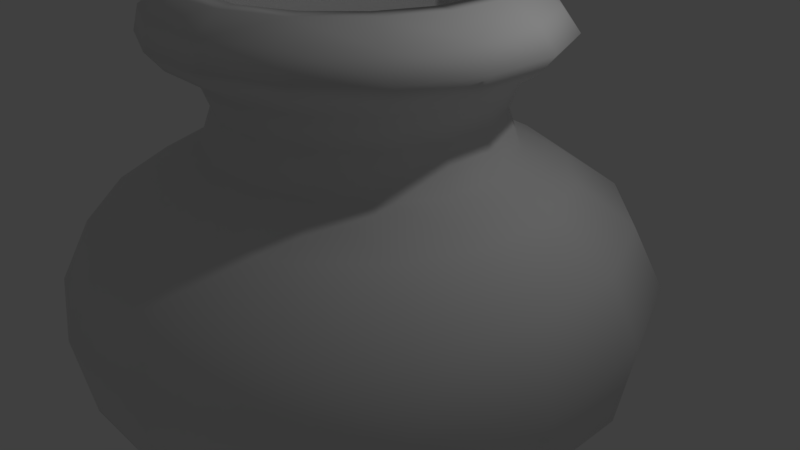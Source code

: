 # Source: VaseV1_02.blend  (saved by Blender 2.79.0; exported with 4.5.12 LTS)
import bpy
from mathutils import Matrix  # noqa: F401  (used for matrix-valued properties, if any)

bpy.ops.wm.read_factory_settings(use_empty=True)
scene = bpy.context.scene
scene.name = 'Scene'

# ---- collections
col_collection_1 = bpy.data.collections.new('Collection 1'); scene.collection.children.link(col_collection_1)

# ---- world
world_world = bpy.data.worlds.new('World'); scene.world = world_world
world_world.color = (0.05088, 0.05088, 0.05088)
world_world.use_sun_shadow = False
world_world.sun_shadow_jitter_overblur = 0.0
world_world.cycles.sampling_method = 'MANUAL'

# ---- cameras
cam_camera = bpy.data.cameras.new('Camera')
cam_camera.clip_end = 100.0
cam_camera.lens = 35.0
cam_camera.sensor_width = 32.0
cam_camera.sensor_height = 18.0
cam_camera.ortho_scale = 7.314
cam_camera.dof.focus_distance = 0.0
cam_camera.dof.aperture_fstop = 128.0

# ---- lights
light_lamp = bpy.data.lights.new('Lamp', 'POINT')
light_lamp.transmission_factor = 0.0
light_lamp.cutoff_distance = 30.0
light_lamp.energy = 100.0
light_lamp.shadow_buffer_clip_start = 1.001
light_lamp.shadow_soft_size = 0.1
light_lamp.shadow_maximum_resolution = 0.006
light_lamp.use_absolute_resolution = True

# ---- meshes
me_cylinder = bpy.data.meshes.new('Cylinder')
me_cylinder.from_pydata([(-0.1456, 0.7288, -0.5779), (-0.1843, 0.9233, -0.2899), (-0.1934, 0.9689, -0.01517), (-0.1733, 0.8679, 0.1882), (-0.1355, 0.6777, 0.3228), (-0.1013, 0.5057, 0.4125), (-0.09163, 0.4573, 0.5471), (-0.1001, 0.4999, 0.6632), (-0.12, 0.5998, 0.7291), (-0.1299, 0.6495, 0.7897), (-0.1525, 0.6171, 0.8608), (-0.4135, 0.6178, -0.5779), (-0.5237, 0.7827, -0.2899), (-0.5495, 0.8214, -0.01517), (-0.4923, 0.7358, 0.1882), (-0.3845, 0.5745, 0.3228), (-0.2871, 0.4287, 0.4125), (-0.2597, 0.3877, 0.5471), (-0.2839, 0.4238, 0.6632), (-0.3405, 0.5085, 0.7291), (-0.3686, 0.5506, 0.7897), (-0.3793, 0.5231, 0.8608), (-0.6185, 0.4128, -0.5779), (-0.7834, 0.523, -0.2899), (-0.822, 0.5488, -0.01517), (-0.7365, 0.4916, 0.1882), (-0.5752, 0.3839, 0.3228), (-0.4294, 0.2864, 0.4125), (-0.3883, 0.259, 0.5471), (-0.4245, 0.2832, 0.6632), (-0.5092, 0.3398, 0.7291), (-0.5513, 0.3679, 0.7897), (-0.5529, 0.3495, 0.8608), (-0.6185, -0.4128, -0.5779), (-0.7834, -0.523, -0.2899), (-0.822, -0.5488, -0.01517), (-0.7365, -0.4916, 0.1882), (-0.5752, -0.3839, 0.3228), (-0.4294, -0.2864, 0.4125), (-0.3883, -0.259, 0.5471), (-0.4245, -0.2832, 0.6632), (-0.5092, -0.3398, 0.7291), (-0.5513, -0.3679, 0.7897), (-0.5529, -0.3495, 0.8608), (-0.4135, -0.6178, -0.5779), (-0.5237, -0.7827, -0.2899), (-0.5495, -0.8214, -0.01517), (-0.4923, -0.7358, 0.1882), (-0.3845, -0.5745, 0.3228), (-0.2871, -0.4287, 0.4125), (-0.2597, -0.3877, 0.5471), (-0.2839, -0.4238, 0.6632), (-0.3405, -0.5085, 0.7291), (-0.3686, -0.5506, 0.7897), (-0.3793, -0.5231, 0.8608), (0.4122, -0.6178, -0.5779), (0.5223, -0.7827, -0.2899), (0.5481, -0.8214, -0.01517), (0.491, -0.7358, 0.1882), (0.3832, -0.5745, 0.3228), (0.2858, -0.4287, 0.4125), (0.2584, -0.3877, 0.5471), (0.2825, -0.4238, 0.6632), (0.3391, -0.5085, 0.7291), (0.3672, -0.5506, 0.7897), (0.3198, -0.5231, 0.8608), (0.6172, -0.4128, -0.5779), (0.782, -0.523, -0.2899), (0.8207, -0.5488, -0.01517), (0.7351, -0.4916, 0.1882), (0.5738, -0.3839, 0.3228), (0.428, -0.2864, 0.4125), (0.387, -0.259, 0.5471), (0.4232, -0.2832, 0.6632), (0.5079, -0.3398, 0.7291), (0.5499, -0.3679, 0.7897), (0.4934, -0.3495, 0.8608), (0.6172, 0.4128, -0.5779), (0.782, 0.523, -0.2899), (0.8207, 0.5488, -0.01517), (0.7351, 0.4916, 0.1882), (0.5738, 0.3839, 0.3228), (0.428, 0.2864, 0.4125), (0.387, 0.259, 0.5471), (0.4232, 0.2832, 0.6632), (0.5079, 0.3398, 0.7291), (0.5499, 0.3679, 0.7897), (0.4934, 0.3495, 0.8608), (0.4122, 0.6178, -0.5779), (0.5223, 0.7827, -0.2899), (0.5481, 0.8214, -0.01517), (0.491, 0.7358, 0.1882), (0.3832, 0.5745, 0.3228), (0.2858, 0.4287, 0.4125), (0.2584, 0.3877, 0.5471), (0.2825, 0.4238, 0.6632), (0.3391, 0.5085, 0.7291), (0.3672, 0.5506, 0.7897), (0.3198, 0.5231, 0.8608), (0.1443, 0.7288, -0.5779), (0.183, 0.9233, -0.2899), (0.192, 0.9689, -0.01517), (0.172, 0.8679, 0.1882), (0.1341, 0.6777, 0.3228), (0.09991, 0.5057, 0.4125), (0.09029, 0.4573, 0.5471), (0.09877, 0.4999, 0.6632), (0.1186, 0.5998, 0.7291), (0.1285, 0.6495, 0.7897), (0.09298, 0.6171, 0.8608), (0.7281, 0.145, -0.5779), (0.9226, 0.1837, -0.2899), (0.9682, 0.1927, -0.01517), (0.8673, 0.1726, 0.1882), (0.677, 0.1348, 0.3228), (0.505, 0.1006, 0.4125), (0.4566, 0.09096, 0.5471), (0.4993, 0.09944, 0.6632), (0.5992, 0.1193, 0.7291), (0.6488, 0.1292, 0.7897), (0.5873, 0.1227, 0.8608), (0.7281, -0.145, -0.5779), (0.9226, -0.1837, -0.2899), (0.9682, -0.1927, -0.01517), (0.8673, -0.1726, 0.1882), (0.677, -0.1348, 0.3228), (0.505, -0.1006, 0.4125), (0.4566, -0.09096, 0.5471), (0.4993, -0.09944, 0.6632), (0.5992, -0.1193, 0.7291), (0.6488, -0.1292, 0.7897), (0.5873, -0.1227, 0.8608), (0.1443, -0.7288, -0.5779), (0.183, -0.9233, -0.2899), (0.192, -0.9689, -0.01517), (0.172, -0.8679, 0.1882), (0.1341, -0.6777, 0.3228), (0.09991, -0.5057, 0.4125), (0.09029, -0.4573, 0.5471), (0.09877, -0.4999, 0.6632), (0.1186, -0.5998, 0.7291), (0.1285, -0.6495, 0.7897), (0.09298, -0.6171, 0.8608), (-0.1456, -0.7288, -0.5779), (-0.1843, -0.9233, -0.2899), (-0.1934, -0.9689, -0.01517), (-0.1733, -0.8679, 0.1882), (-0.1355, -0.6777, 0.3228), (-0.1013, -0.5057, 0.4125), (-0.09163, -0.4573, 0.5471), (-0.1001, -0.4999, 0.6632), (-0.12, -0.5998, 0.7291), (-0.1299, -0.6495, 0.7897), (-0.1525, -0.6171, 0.8608), (-0.7295, -0.145, -0.5779), (-0.9239, -0.1836, -0.2899), (-0.9695, -0.1927, -0.01517), (-0.8686, -0.1726, 0.1882), (-0.6783, -0.1348, 0.3228), (-0.5063, -0.1006, 0.4125), (-0.4579, -0.09096, 0.5471), (-0.5006, -0.09944, 0.6632), (-0.6005, -0.1193, 0.7291), (-0.6501, -0.1292, 0.7897), (-0.6468, -0.1227, 0.8608), (-0.7295, 0.145, -0.5779), (-0.9239, 0.1837, -0.2899), (-0.9695, 0.1927, -0.01517), (-0.8686, 0.1726, 0.1882), (-0.6783, 0.1348, 0.3228), (-0.5063, 0.1006, 0.4125), (-0.4579, 0.09096, 0.5471), (-0.5006, 0.09944, 0.6632), (-0.6005, 0.1193, 0.7291), (-0.6501, 0.1292, 0.7897), (-0.6468, 0.1227, 0.8608), (-0.1463, 0.5329, 0.9188), (-0.09369, 0.4677, -0.7866), (-0.3422, 0.4518, 0.9188), (-0.2656, 0.3965, -0.7866), (-0.4921, 0.3019, 0.9188), (-0.3971, 0.2649, -0.7866), (-0.5733, 0.106, 0.9188), (-0.4683, 0.09302, -0.7866), (-0.5733, -0.106, 0.9188), (-0.4683, -0.09302, -0.7866), (-0.4921, -0.3019, 0.9188), (-0.3971, -0.2649, -0.7866), (-0.3422, -0.4518, 0.9188), (-0.2656, -0.3965, -0.7866), (-0.1463, -0.5329, 0.9188), (-0.09369, -0.4677, -0.7866), (0.06567, -0.5329, 0.9188), (0.09235, -0.4677, -0.7866), (0.2615, -0.4518, 0.9188), (0.2642, -0.3965, -0.7866), (0.4115, -0.3019, 0.9188), (0.3958, -0.2649, -0.7866), (0.4926, -0.106, 0.9188), (0.467, -0.09302, -0.7866), (0.4926, 0.106, 0.9188), (0.467, 0.09302, -0.7866), (0.4115, 0.3019, 0.9188), (0.3958, 0.2649, -0.7866), (0.2615, 0.4518, 0.9188), (0.2642, 0.3965, -0.7866), (0.06567, 0.5329, 0.9188), (0.09235, 0.4677, -0.7866), (-0.03388, 0.167, -0.9082), (-0.09525, 0.1416, -0.9082), (-0.1422, 0.09458, -0.9082), (-0.1676, 0.03321, -0.9082), (-0.1676, -0.03321, -0.9082), (-0.1422, -0.09458, -0.9082), (-0.09525, -0.1416, -0.9082), (-0.03389, -0.167, -0.9082), (0.03254, -0.167, -0.9082), (0.09391, -0.1416, -0.9082), (0.1409, -0.09458, -0.9082), (0.1663, -0.03321, -0.9082), (0.1663, 0.03321, -0.9082), (0.1409, 0.09458, -0.9082), (0.09391, 0.1416, -0.9082), (0.03254, 0.167, -0.9082), (-0.0006721, 5.681e-08, -0.9082), (0.05268, 0.4676, 0.9188), (0.2245, 0.3964, 0.9188), (0.3561, 0.2649, 0.9188), (0.4273, 0.09301, 0.9188), (0.4273, -0.09301, 0.9188), (0.3561, -0.2649, 0.9188), (0.2245, -0.3964, 0.9188), (0.05268, -0.4676, 0.9188), (-0.1333, -0.4676, 0.9188), (-0.3052, -0.3964, 0.9188), (-0.4368, -0.2649, 0.9188), (-0.5079, -0.09301, 0.9188), (-0.5079, 0.09301, 0.9188), (-0.4368, 0.2649, 0.9188), (-0.3052, 0.3964, 0.9188), (-0.1333, 0.4676, 0.9188), (0.06379, 0.5234, 0.8621), (0.2562, 0.4438, 0.8621), (0.4034, 0.2965, 0.8621), (0.4831, 0.1041, 0.8621), (0.4831, -0.1041, 0.8621), (0.4034, -0.2965, 0.8621), (0.2562, -0.4438, 0.8621), (0.06379, -0.5234, 0.8621), (-0.1445, -0.5234, 0.8621), (-0.3368, -0.4438, 0.8621), (-0.4841, -0.2965, 0.8621), (-0.5638, -0.1041, 0.8621), (-0.5638, 0.1041, 0.8621), (-0.4841, 0.2965, 0.8621), (-0.3368, 0.4438, 0.8621), (-0.1445, 0.5234, 0.8621), (0.06361, 0.5226, 0.7887), (0.2557, 0.443, 0.7887), (0.4027, 0.296, 0.7887), (0.4822, 0.1039, 0.7887), (0.4822, -0.1039, 0.7887), (0.4027, -0.296, 0.7887), (0.2557, -0.443, 0.7887), (0.06361, -0.5226, 0.7887), (-0.1443, -0.5226, 0.7887), (-0.3364, -0.443, 0.7887), (-0.4834, -0.296, 0.7887), (-0.5629, -0.1039, 0.7887), (-0.5629, 0.1039, 0.7887), (-0.4834, 0.296, 0.7887), (-0.3364, 0.443, 0.7887), (-0.1443, 0.5226, 0.7887), (0.05608, 0.4847, 0.7336), (0.2342, 0.4109, 0.7336), (0.3706, 0.2746, 0.7336), (0.4444, 0.09642, 0.7336), (0.4444, -0.09642, 0.7336), (0.3706, -0.2746, 0.7336), (0.2342, -0.4109, 0.7336), (0.05608, -0.4847, 0.7336), (-0.1368, -0.4847, 0.7336), (-0.3149, -0.4109, 0.7336), (-0.4513, -0.2746, 0.7336), (-0.5251, -0.09642, 0.7336), (-0.5251, 0.09642, 0.7336), (-0.4513, 0.2746, 0.7336), (-0.3149, 0.4109, 0.7336), (-0.1367, 0.4847, 0.7336), (0.04097, 0.4087, 0.6663), (0.1912, 0.3465, 0.6663), (0.3062, 0.2315, 0.6663), (0.3684, 0.0813, 0.6663), (0.3684, -0.0813, 0.6663), (0.3062, -0.2315, 0.6663), (0.1912, -0.3465, 0.6663), (0.04097, -0.4087, 0.6663), (-0.1216, -0.4087, 0.6663), (-0.2719, -0.3465, 0.6663), (-0.3868, -0.2315, 0.6663), (-0.4491, -0.0813, 0.6663), (-0.4491, 0.0813, 0.6663), (-0.3868, 0.2315, 0.6663), (-0.2719, 0.3465, 0.6663), (-0.1216, 0.4087, 0.6663), (0.03223, 0.3648, 0.5485), (0.1663, 0.3093, 0.5485), (0.2689, 0.2067, 0.5485), (0.3245, 0.07257, 0.5485), (0.3245, -0.07257, 0.5485), (0.2689, -0.2067, 0.5485), (0.1663, -0.3093, 0.5485), (0.03223, -0.3648, 0.5485), (-0.1129, -0.3648, 0.5485), (-0.247, -0.3093, 0.5485), (-0.3496, -0.2067, 0.5485), (-0.4051, -0.07257, 0.5485), (-0.4051, 0.07257, 0.5485), (-0.3496, 0.2067, 0.5485), (-0.247, 0.3093, 0.5485), (-0.1129, 0.3648, 0.5485), (0.04287, 0.4183, 0.4138), (0.1966, 0.3546, 0.4138), (0.3143, 0.2369, 0.4138), (0.378, 0.08321, 0.4138), (0.378, -0.08321, 0.4138), (0.3143, -0.2369, 0.4138), (0.1966, -0.3546, 0.4138), (0.04287, -0.4183, 0.4138), (-0.1235, -0.4183, 0.4138), (-0.2773, -0.3546, 0.4138), (-0.395, -0.2369, 0.4138), (-0.4586, -0.0832, 0.4138), (-0.4586, 0.08321, 0.4138), (-0.395, 0.2369, 0.4138), (-0.2773, 0.3546, 0.4138), (-0.1235, 0.4183, 0.4138), (0.09558, 0.6833, 0.1919), (0.3467, 0.5793, 0.1919), (0.5389, 0.3871, 0.1919), (0.643, 0.1359, 0.1919), (0.643, -0.1359, 0.1919), (0.5389, -0.3871, 0.1919), (0.3467, -0.5793, 0.1919), (0.09558, -0.6833, 0.1919), (-0.1762, -0.6833, 0.1919), (-0.4274, -0.5793, 0.1919), (-0.6196, -0.3871, 0.1919), (-0.7236, -0.1359, 0.1919), (-0.7236, 0.1359, 0.1919), (-0.6196, 0.3871, 0.1919), (-0.4274, 0.5793, 0.1919), (-0.1762, 0.6833, 0.1919), (0.1146, 0.7789, -0.02229), (0.4009, 0.6603, -0.02229), (0.62, 0.4412, -0.02229), (0.7385, 0.1549, -0.02229), (0.7385, -0.1549, -0.02229), (0.62, -0.4412, -0.02229), (0.4009, -0.6603, -0.02229), (0.1146, -0.7789, -0.02229), (-0.1953, -0.7789, -0.02229), (-0.4815, -0.6603, -0.02229), (-0.7006, -0.4412, -0.02229), (-0.8192, -0.1549, -0.02229), (-0.8192, 0.1549, -0.02229), (-0.7006, 0.4412, -0.02229), (-0.4815, 0.6603, -0.02229), (-0.1953, 0.7789, -0.02229), (0.1003, 0.7068, -0.2947), (0.36, 0.5992, -0.2947), (0.5589, 0.4004, -0.2947), (0.6665, 0.1406, -0.2947), (0.6665, -0.1406, -0.2947), (0.5589, -0.4004, -0.2947), (0.36, -0.5992, -0.2947), (0.1003, -0.7068, -0.2947), (-0.1809, -0.7068, -0.2947), (-0.4407, -0.5992, -0.2947), (-0.6395, -0.4004, -0.2947), (-0.7471, -0.1406, -0.2947), (-0.7471, 0.1406, -0.2947), (-0.6395, 0.4004, -0.2947), (-0.4407, 0.5992, -0.2947), (-0.1809, 0.7068, -0.2947), (0.07741, 0.5919, -0.5609), (0.295, 0.5018, -0.5609), (0.4615, 0.3353, -0.5609), (0.5516, 0.1177, -0.5609), (0.5516, -0.1177, -0.5609), (0.4615, -0.3353, -0.5609), (0.295, -0.5018, -0.5609), (0.07741, -0.5919, -0.5609), (-0.1581, -0.5919, -0.5609), (-0.3756, -0.5018, -0.5609), (-0.5421, -0.3353, -0.5609), (-0.6322, -0.1177, -0.5609), (-0.6322, 0.1177, -0.5609), (-0.5421, 0.3353, -0.5609), (-0.3756, 0.5018, -0.5609), (-0.1581, 0.5919, -0.5609), (0.03715, 0.3895, -0.7323), (0.1803, 0.3302, -0.7323), (0.2899, 0.2207, -0.7323), (0.3492, 0.07748, -0.7323), (0.3492, -0.07748, -0.7323), (0.2899, -0.2207, -0.7323), (0.1803, -0.3302, -0.7323), (0.03715, -0.3895, -0.7323), (-0.1178, -0.3895, -0.7323), (-0.261, -0.3302, -0.7323), (-0.3706, -0.2207, -0.7323), (-0.4299, -0.07748, -0.7323), (-0.4299, 0.07748, -0.7323), (-0.3706, 0.2207, -0.7323), (-0.261, 0.3302, -0.7323), (-0.1178, 0.3895, -0.7323), (-0.01615, 0.1216, -0.8623), (0.02855, 0.1031, -0.8623), (0.06275, 0.06888, -0.8623), (0.08126, 0.02419, -0.8623), (0.08126, -0.02419, -0.8623), (0.06275, -0.06888, -0.8623), (0.02855, -0.1031, -0.8623), (-0.01615, -0.1216, -0.8623), (-0.06452, -0.1216, -0.8623), (-0.1092, -0.1031, -0.8623), (-0.1434, -0.06888, -0.8623), (-0.1619, -0.02419, -0.8623), (-0.1619, 0.02419, -0.8623), (-0.1434, 0.06888, -0.8623), (-0.1092, 0.1031, -0.8623), (-0.06452, 0.1216, -0.8623), (-0.04033, 4.005e-08, -0.8623)], [], [(7, 8, 107, 106), (99, 207, 177, 0), (101, 100, 1, 2), (88, 89, 78, 77), (105, 94, 93, 104), (92, 91, 102, 103), (101, 90, 89, 100), (0, 1, 100, 99), (48, 49, 38, 37), (96, 95, 106, 107), (109, 98, 97, 108), (105, 106, 95, 94), (103, 104, 93, 92), (101, 102, 91, 90), (96, 85, 84, 95), (83, 82, 93, 94), (92, 81, 80, 91), (79, 78, 89, 90), (204, 98, 109, 206), (50, 51, 40, 39), (202, 87, 98, 204), (96, 97, 86, 85), (94, 95, 84, 83), (92, 93, 82, 81), (90, 91, 80, 79), (108, 107, 8, 9), (87, 120, 119, 86), (118, 117, 84, 85), (83, 116, 115, 82), (114, 113, 80, 81), (4, 5, 104, 103), (186, 43, 54, 188), (2, 3, 102, 101), (202, 200, 120, 87), (9, 10, 109, 108), (83, 84, 117, 116), (81, 82, 115, 114), (79, 80, 113, 112), (77, 78, 111, 110), (200, 198, 131, 120), (79, 112, 111, 78), (131, 130, 119, 120), (118, 129, 128, 117), (127, 126, 115, 116), (114, 125, 124, 113), (169, 170, 27, 26), (7, 6, 17, 18), (47, 48, 37, 36), (173, 174, 31, 30), (5, 4, 15, 16), (107, 108, 97, 96), (171, 172, 29, 28), (183, 165, 22, 181), (165, 166, 23, 22), (187, 33, 154, 185), (66, 67, 56, 55), (168, 169, 26, 25), (185, 154, 165, 183), (179, 209, 210, 181), (15, 4, 3, 14), (85, 86, 119, 118), (19, 20, 9, 8), (189, 44, 33, 187), (12, 1, 0, 11), (3, 2, 13, 14), (118, 119, 130, 129), (191, 143, 44, 189), (20, 21, 10, 9), (41, 42, 163, 162), (22, 11, 179, 181), (123, 122, 111, 112), (193, 132, 143, 191), (176, 10, 21, 178), (195, 55, 132, 193), (74, 75, 64, 63), (38, 39, 160, 159), (39, 40, 161, 160), (44, 45, 34, 33), (36, 37, 158, 157), (37, 38, 159, 158), (140, 141, 152, 151), (199, 121, 66, 197), (19, 8, 7, 18), (133, 134, 145, 144), (201, 110, 121, 199), (6, 7, 106, 105), (19, 18, 29, 30), (162, 163, 174, 173), (155, 156, 167, 166), (5, 6, 105, 104), (186, 184, 164, 43), (103, 102, 3, 4), (45, 46, 35, 34), (218, 217, 224), (99, 100, 89, 88), (167, 168, 25, 24), (185, 183, 211, 212), (170, 171, 28, 27), (182, 180, 32, 175), (172, 173, 30, 29), (17, 6, 5, 16), (174, 175, 32, 31), (157, 158, 169, 168), (154, 155, 166, 165), (159, 160, 171, 170), (156, 157, 168, 167), (161, 162, 173, 172), (158, 159, 170, 169), (163, 164, 175, 174), (160, 161, 172, 171), (144, 145, 46, 45), (2, 1, 12, 13), (53, 54, 43, 42), (12, 11, 22, 23), (13, 12, 23, 24), (33, 34, 155, 154), (15, 14, 25, 26), (197, 66, 55, 195), (40, 41, 162, 161), (29, 18, 17, 28), (17, 16, 27, 28), (31, 20, 19, 30), (178, 21, 32, 180), (0, 177, 179, 11), (64, 65, 142, 141), (49, 50, 39, 38), (46, 47, 36, 35), (10, 176, 206, 109), (51, 52, 41, 40), (88, 205, 207, 99), (110, 201, 203, 77), (88, 77, 203, 205), (52, 53, 42, 41), (21, 20, 31, 32), (184, 182, 175, 164), (147, 148, 49, 48), (143, 144, 45, 44), (145, 146, 47, 46), (149, 150, 51, 50), (146, 147, 48, 47), (151, 152, 53, 52), (148, 149, 50, 49), (188, 54, 153, 190), (150, 151, 52, 51), (42, 43, 164, 163), (152, 153, 54, 53), (135, 136, 147, 146), (132, 133, 144, 143), (137, 138, 149, 148), (134, 135, 146, 145), (139, 140, 151, 150), (136, 137, 148, 147), (141, 142, 153, 152), (138, 139, 150, 149), (123, 124, 69, 68), (27, 16, 15, 26), (57, 58, 135, 134), (194, 65, 76, 196), (59, 60, 137, 136), (56, 57, 134, 133), (61, 62, 139, 138), (58, 59, 136, 135), (63, 64, 141, 140), (60, 61, 138, 137), (194, 192, 142, 65), (62, 63, 140, 139), (25, 14, 13, 24), (68, 69, 58, 57), (87, 86, 97, 98), (70, 71, 60, 59), (67, 68, 57, 56), (73, 74, 63, 62), (69, 70, 59, 58), (71, 72, 61, 60), (75, 76, 65, 64), (72, 73, 62, 61), (55, 56, 133, 132), (35, 36, 157, 156), (192, 190, 153, 142), (121, 122, 67, 66), (125, 126, 71, 70), (122, 123, 68, 67), (127, 128, 73, 72), (124, 125, 70, 69), (129, 130, 75, 74), (126, 127, 72, 71), (196, 76, 131, 198), (128, 129, 74, 73), (34, 35, 156, 155), (130, 131, 76, 75), (110, 111, 122, 121), (112, 113, 124, 123), (114, 115, 126, 125), (116, 117, 128, 127), (217, 216, 224), (207, 205, 222, 223), (201, 199, 219, 220), (197, 195, 217, 218), (191, 189, 214, 215), (195, 193, 216, 217), (187, 185, 212, 213), (203, 221, 222, 205), (177, 208, 209, 179), (187, 213, 214, 189), (199, 197, 218, 219), (193, 191, 215, 216), (183, 181, 210, 211), (203, 201, 220, 221), (207, 223, 208, 177), (182, 237, 238, 180), (194, 196, 230, 231), (219, 218, 224), (216, 215, 224), (215, 214, 224), (220, 219, 224), (213, 224, 214), (222, 221, 224), (212, 224, 213), (223, 222, 224), (209, 208, 224), (212, 211, 224), (210, 209, 224), (211, 210, 224), (208, 223, 224), (221, 220, 224), (225, 241, 242, 226), (186, 188, 234, 235), (200, 228, 229, 198), (192, 232, 233, 190), (184, 236, 237, 182), (194, 231, 232, 192), (176, 178, 239, 240), (202, 204, 226, 227), (196, 198, 229, 230), (188, 190, 233, 234), (176, 240, 225, 206), (204, 206, 225, 226), (184, 186, 235, 236), (202, 227, 228, 200), (178, 180, 238, 239), (236, 235, 251, 252), (254, 253, 269, 270), (225, 240, 256, 241), (226, 242, 243, 227), (229, 228, 244, 245), (235, 234, 250, 251), (230, 229, 245, 246), (233, 232, 248, 249), (232, 231, 247, 248), (230, 246, 247, 231), (234, 233, 249, 250), (228, 227, 243, 244), (240, 239, 255, 256), (237, 236, 252, 253), (239, 238, 254, 255), (238, 237, 253, 254), (241, 256, 272, 257), (271, 270, 286, 287), (242, 241, 257, 258), (255, 254, 270, 271), (243, 242, 258, 259), (253, 252, 268, 269), (256, 255, 271, 272), (244, 243, 259, 260), (251, 250, 266, 267), (250, 249, 265, 266), (244, 260, 261, 245), (247, 246, 262, 263), (249, 248, 264, 265), (248, 247, 263, 264), (246, 245, 261, 262), (252, 251, 267, 268), (258, 257, 273, 274), (282, 281, 297, 298), (259, 258, 274, 275), (269, 268, 284, 285), (272, 271, 287, 288), (260, 259, 275, 276), (267, 266, 282, 283), (270, 269, 285, 286), (266, 265, 281, 282), (260, 276, 277, 261), (263, 262, 278, 279), (265, 264, 280, 281), (257, 272, 288, 273), (264, 263, 279, 280), (262, 261, 277, 278), (268, 267, 283, 284), (275, 291, 292, 276), (295, 294, 310, 311), (286, 302, 303, 287), (276, 292, 293, 277), (287, 303, 304, 288), (279, 278, 294, 295), (281, 280, 296, 297), (273, 288, 304, 289), (280, 279, 295, 296), (278, 277, 293, 294), (283, 282, 298, 299), (284, 283, 299, 300), (275, 274, 290, 291), (274, 273, 289, 290), (284, 300, 301, 285), (286, 285, 301, 302), (296, 295, 311, 312), (309, 308, 324, 325), (294, 293, 309, 310), (296, 312, 313, 297), (299, 298, 314, 315), (293, 292, 308, 309), (300, 299, 315, 316), (291, 290, 306, 307), (290, 289, 305, 306), (300, 316, 317, 301), (289, 304, 320, 305), (302, 301, 317, 318), (303, 302, 318, 319), (304, 303, 319, 320), (292, 291, 307, 308), (298, 297, 313, 314), (315, 314, 330, 331), (321, 336, 352, 337), (316, 315, 331, 332), (307, 306, 322, 323), (306, 305, 321, 322), (316, 332, 333, 317), (305, 320, 336, 321), (318, 317, 333, 334), (319, 318, 334, 335), (320, 319, 335, 336), (308, 307, 323, 324), (314, 313, 329, 330), (311, 310, 326, 327), (313, 312, 328, 329), (312, 311, 327, 328), (310, 309, 325, 326), (332, 348, 349, 333), (352, 351, 367, 368), (334, 333, 349, 350), (322, 321, 337, 338), (335, 334, 350, 351), (323, 322, 338, 339), (336, 335, 351, 352), (324, 323, 339, 340), (331, 330, 346, 347), (330, 329, 345, 346), (324, 340, 341, 325), (327, 326, 342, 343), (329, 328, 344, 345), (328, 327, 343, 344), (326, 325, 341, 342), (332, 331, 347, 348), (349, 348, 364, 365), (367, 383, 384, 368), (340, 339, 355, 356), (347, 346, 362, 363), (350, 349, 365, 366), (346, 345, 361, 362), (350, 366, 367, 351), (340, 356, 357, 341), (343, 342, 358, 359), (345, 344, 360, 361), (337, 352, 368, 353), (344, 343, 359, 360), (342, 341, 357, 358), (348, 347, 363, 364), (339, 338, 354, 355), (338, 337, 353, 354), (362, 361, 377, 378), (376, 392, 393, 377), (359, 358, 374, 375), (361, 360, 376, 377), (353, 368, 384, 369), (360, 359, 375, 376), (358, 357, 373, 374), (363, 362, 378, 379), (357, 356, 372, 373), (364, 363, 379, 380), (355, 354, 370, 371), (354, 353, 369, 370), (364, 380, 381, 365), (366, 365, 381, 382), (367, 366, 382, 383), (356, 355, 371, 372), (374, 373, 389, 390), (395, 411, 412, 396), (379, 378, 394, 395), (373, 372, 388, 389), (380, 379, 395, 396), (371, 370, 386, 387), (370, 369, 385, 386), (380, 396, 397, 381), (369, 384, 400, 385), (382, 381, 397, 398), (383, 382, 398, 399), (384, 383, 399, 400), (372, 371, 387, 388), (378, 377, 393, 394), (375, 374, 390, 391), (376, 375, 391, 392), (387, 386, 402, 403), (415, 414, 430, 431), (386, 385, 401, 402), (396, 412, 413, 397), (385, 400, 416, 401), (398, 397, 413, 414), (399, 398, 414, 415), (400, 399, 415, 416), (388, 387, 403, 404), (395, 394, 410, 411), (394, 393, 409, 410), (388, 404, 405, 389), (391, 390, 406, 407), (393, 392, 408, 409), (392, 391, 407, 408), (390, 389, 405, 406), (402, 401, 417, 418), (419, 418, 433), (403, 402, 418, 419), (413, 412, 428, 429), (416, 415, 431, 432), (404, 403, 419, 420), (411, 410, 426, 427), (414, 413, 429, 430), (410, 409, 425, 426), (404, 420, 421, 405), (407, 406, 422, 423), (409, 408, 424, 425), (401, 416, 432, 417), (408, 407, 423, 424), (406, 405, 421, 422), (412, 411, 427, 428), (428, 427, 433), (418, 417, 433), (428, 433, 429), (417, 432, 433), (430, 429, 433), (431, 430, 433), (432, 431, 433), (420, 419, 433), (427, 426, 433), (426, 425, 433), (420, 433, 421), (423, 422, 433), (425, 424, 433), (424, 423, 433), (422, 421, 433), (166, 167, 24, 23)])
me_cylinder.polygons.foreach_set('use_smooth', [True] * 448)
me_cylinder.use_remesh_preserve_volume = False
me_cylinder.use_remesh_preserve_attributes = False
me_cylinder.use_mirror_vertex_groups = False
me_cylinder.update()

# ---- objects
ob_cylinder = bpy.data.objects.new('Cylinder', me_cylinder)
ob_lamp = bpy.data.objects.new('Lamp', light_lamp)
ob_camera = bpy.data.objects.new('Camera', cam_camera)

# ---- transforms, parenting, visibility, modifiers, constraints
ob_cylinder.location = (-0.1045, 0.0, 0.0)
ob_cylinder.scale = (3.77, 3.77, 3.77)
ob_cylinder.lineart.crease_threshold = 0.0
ob_lamp.location = (4.076, 1.005, 5.904)
ob_lamp.rotation_euler = (0.6503, 0.05522, 1.866)
ob_lamp.lock_rotations_4d = False
ob_lamp.empty_display_type = 'ARROWS'
ob_lamp.color = (0.0, 0.0, 0.0, 0.0)
ob_lamp.lineart.crease_threshold = 0.0
ob_camera.location = (7.481, -6.508, 5.344)
ob_camera.rotation_euler = (1.109, 0.0, 0.8149)
ob_camera.lock_rotations_4d = False
ob_camera.empty_display_type = 'ARROWS'
ob_camera.color = (0.0, 0.0, 0.0, 0.0)
ob_camera.display_type = 'WIRE'
ob_camera.lineart.crease_threshold = 0.0

# ---- collection membership
col_collection_1.objects.link(ob_cylinder)
col_collection_1.objects.link(ob_lamp)
col_collection_1.objects.link(ob_camera)

# ---- scene / render settings (as saved in the file)
scene.camera = ob_camera
scene.frame_start = 1; scene.frame_end = 250; scene.frame_set(1)
scene.render.engine = 'BLENDER_EEVEE_NEXT'
scene.render.resolution_percentage = 50
scene.render.dither_intensity = 0.0
scene.cycles.use_denoising = False
scene.cycles.samples = 128
scene.cycles.sampling_pattern = 'TABULATED_SOBOL'
scene.cycles.use_adaptive_sampling = False
scene.cycles.use_light_tree = False
scene.cycles.blur_glossy = 0.0
scene.cycles.sample_clamp_indirect = 0.0
scene.view_settings.view_transform = 'Standard'
bpy.context.view_layer.update()
